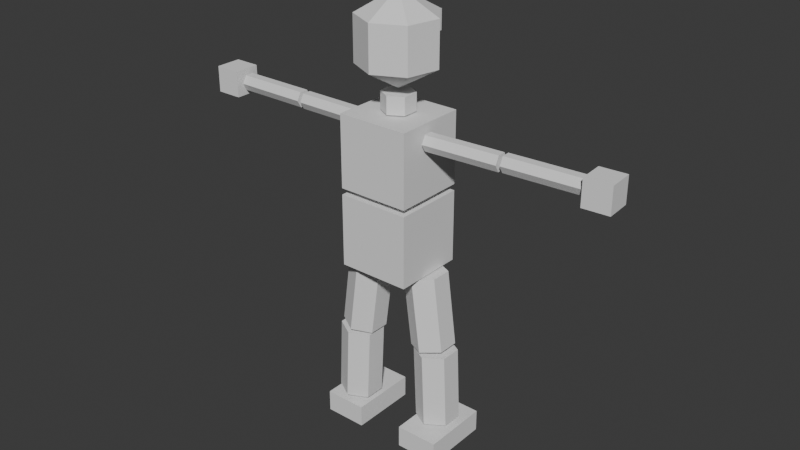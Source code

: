 # Source: player_04.blend  (saved by Blender 5.1.30; exported with 4.5.12 LTS)
import bpy
from mathutils import Matrix  # noqa: F401  (used for matrix-valued properties, if any)

bpy.ops.wm.read_factory_settings(use_empty=True)
scene = bpy.context.scene
scene.name = 'Scene'

# ---- collections
col_char_01 = bpy.data.collections.new('Char_01'); scene.collection.children.link(col_char_01)
col_mesh = bpy.data.collections.new('Mesh'); col_char_01.children.link(col_mesh)
col_skeleton = bpy.data.collections.new('Skeleton'); col_char_01.children.link(col_skeleton)
col_ref = bpy.data.collections.new('ref'); scene.collection.children.link(col_ref)

# ---- world
world_world = bpy.data.worlds.new('World'); scene.world = world_world
world_world.use_nodes = True; world_world.node_tree.nodes.clear()
_N = world_world.node_tree.nodes; _L = world_world.node_tree.links
n0 = _N.new('ShaderNodeOutputWorld'); n0.name = 'World Output'; n0.location = (200, 100)
n1 = _N.new('ShaderNodeBackground'); n1.name = 'Background'; n1.location = (-200, 100)
n1.inputs[0].default_value = (0.05088, 0.05088, 0.05088, 1.0)
_L.new(n1.outputs[0], n0.inputs[0])
n0.is_active_output = True
world_world.color = (0.05088, 0.05088, 0.05088)
world_world.sun_shadow_jitter_overblur = 0.0

# ---- meshes
me_bodymesh = bpy.data.meshes.new('BodyMesh')
me_bodymesh.from_pydata([(1.0, 1.0, 7.286), (1.0, 1.0, 9.286), (1.0, -1.0, 7.286), (1.0, -1.0, 9.286), (-1.0, 1.0, 7.286), (-1.0, 1.0, 9.286), (-1.0, -1.0, 7.286), (-1.0, -1.0, 9.286), (1.51e-07, -1.0, 7.286), (1.51e-07, -1.0, 9.286), (-1.51e-07, 1.0, 7.286), (-1.51e-07, 1.0, 9.286), (-1.24, -0.745, 0.7497), (-1.146, -0.745, 2.839), (-1.24, 0.4304, 0.7497), (-1.146, 0.4304, 2.839), (-0.7318, 0.1365, 0.7268), (-0.6374, 0.1365, 2.817), (-0.7318, -0.4512, 0.7268), (-0.6374, -0.4512, 2.817), (-1.749, 0.1365, 0.7727), (-1.654, 0.1365, 2.862), (-1.749, -0.4512, 0.7727), (-1.654, -0.4512, 2.862), (-0.7927, -0.7293, 5.047), (-1.069, -0.7293, 2.973), (-0.7927, 0.4461, 5.047), (-1.069, 0.4461, 2.973), (-1.297, 0.1523, 5.114), (-1.573, 0.1523, 3.041), (-1.297, -0.4354, 5.114), (-1.573, -0.4354, 3.041), (-0.2882, 0.1523, 4.98), (-0.5645, 0.1523, 2.906), (-0.2882, -0.4354, 4.98), (-0.5645, -0.4354, 2.906), (1.0, 1.0, 5.109), (1.0, 1.0, 7.109), (1.0, -1.0, 5.109), (1.0, -1.0, 7.109), (-1.0, 1.0, 5.109), (-1.0, 1.0, 7.109), (-1.0, -1.0, 5.109), (-1.0, -1.0, 7.109), (1.51e-07, -1.0, 5.109), (1.51e-07, -1.0, 7.109), (-1.51e-07, 1.0, 5.109), (-1.51e-07, 1.0, 7.109), (-6.744e-08, 0.4467, 9.812), (-6.744e-08, 0.4467, 9.324), (6.744e-08, -0.4467, 9.812), (6.744e-08, -0.4467, 9.324), (-0.3868, -0.2233, 9.812), (-0.3868, -0.2233, 9.324), (-0.3868, 0.2233, 9.812), (-0.3868, 0.2233, 9.324), (0.3868, -0.2233, 9.812), (0.3868, -0.2233, 9.324), (0.3868, 0.2233, 9.812), (0.3868, 0.2233, 9.324), (-5.348, 0.3643, 8.468), (-5.348, 0.3643, 9.197), (-5.348, -0.3643, 8.468), (-5.348, -0.3643, 9.197), (-6.077, 0.3643, 8.468), (-6.077, 0.3643, 9.197), (-6.077, -0.3643, 8.468), (-6.077, -0.3643, 9.197), (-5.713, -0.3643, 8.468), (-5.713, -0.3643, 9.197), (-5.713, 0.3643, 8.468), (-5.713, 0.3643, 9.197), (1.616e-07, -1.07, 11.74), (1.616e-07, -1.07, 10.51), (0.0, 0.0, 9.888), (-0.4644, 0.9643, 11.74), (-0.4644, 0.9643, 10.51), (0.4644, 0.9643, 11.74), (0.4644, 0.9643, 10.51), (1.043, 0.2382, 11.74), (1.043, 0.2382, 10.51), (0.8368, -0.6673, 11.74), (0.8368, -0.6673, 10.51), (-1.456e-07, 0.9643, 10.51), (-1.456e-07, 0.9643, 11.74), (-1.043, 0.2382, 11.74), (-1.043, 0.2382, 10.51), (-0.8368, -0.6673, 11.74), (-0.8368, -0.6673, 10.51), (-1.062, -0.2415, 8.831), (-3.111, -0.2415, 8.831), (-1.062, 0.2415, 8.831), (-3.111, 0.2415, 8.831), (-1.062, 0.1208, 9.04), (-3.111, 0.1208, 9.04), (-1.062, -0.1208, 9.04), (-3.111, -0.1208, 9.04), (-1.062, 0.1208, 8.622), (-3.111, 0.1208, 8.622), (-1.062, -0.1208, 8.622), (-3.111, -0.1208, 8.622), (-3.21, -0.2415, 8.844), (-5.259, -0.2415, 8.844), (-3.21, 0.2415, 8.844), (-5.259, 0.2415, 8.844), (-3.21, 0.1208, 9.053), (-5.259, 0.1208, 9.053), (-3.21, -0.1208, 9.053), (-5.259, -0.1208, 9.053), (-3.21, 0.1208, 8.635), (-5.259, 0.1208, 8.635), (-3.21, -0.1208, 8.635), (-5.259, -0.1208, 8.635), (-0.6795, 1.114, -0.01602), (-0.6795, 1.114, 0.5987), (-0.6795, -0.799, -0.01602), (-0.6795, -0.799, 0.5987), (-1.87, 1.114, -0.01602), (-1.87, 1.114, 0.5987), (-1.87, -0.799, -0.01602), (-1.87, -0.799, 0.5987), (-1.275, -0.799, -0.01602), (-1.275, -0.799, 0.5987), (-1.275, 1.114, -0.01602), (-1.275, 1.114, 0.5987), (5.372, -0.279, 8.474), (5.372, -0.279, 9.203), (5.326, 0.4481, 8.474), (5.326, 0.4481, 9.203), (6.099, -0.233, 8.474), (6.099, -0.233, 9.203), (6.053, 0.4941, 8.474), (6.053, 0.4941, 9.203), (5.69, 0.4711, 8.474), (5.69, 0.4711, 9.203), (5.736, -0.256, 8.474), (5.736, -0.256, 9.203), (1.049, 0.05471, 8.837), (3.094, 0.184, 8.837), (1.079, -0.4273, 8.837), (3.124, -0.2981, 8.837), (1.072, -0.3068, 9.047), (3.116, -0.1776, 9.047), (1.057, -0.0658, 9.047), (3.101, 0.06347, 9.047), (1.072, -0.3068, 8.628), (3.116, -0.1776, 8.628), (1.057, -0.0658, 8.628), (3.101, 0.06347, 8.628), (3.197, 0.1905, 8.851), (5.242, 0.3198, 8.851), (3.227, -0.2915, 8.851), (5.272, -0.1623, 8.851), (3.22, -0.171, 9.06), (5.264, -0.04177, 9.06), (3.204, 0.06999, 9.06), (5.249, 0.1993, 9.06), (3.22, -0.171, 8.641), (5.264, -0.04177, 8.641), (3.204, 0.06999, 8.641), (5.249, 0.1993, 8.641), (1.24, 0.745, 0.7497), (1.146, 0.745, 2.839), (1.24, -0.4304, 0.7497), (1.146, -0.4304, 2.839), (0.7318, -0.1365, 0.7268), (0.6374, -0.1365, 2.817), (0.7318, 0.4512, 0.7268), (0.6374, 0.4512, 2.817), (1.749, -0.1365, 0.7727), (1.654, -0.1365, 2.862), (1.749, 0.4512, 0.7727), (1.654, 0.4512, 2.862), (0.7927, 0.7293, 5.047), (1.069, 0.7293, 2.973), (0.7927, -0.4461, 5.047), (1.069, -0.4461, 2.973), (1.297, -0.1523, 5.114), (1.573, -0.1523, 3.041), (1.297, 0.4354, 5.114), (1.573, 0.4354, 3.041), (0.2882, -0.1523, 4.98), (0.5645, -0.1523, 2.906), (0.2882, 0.4354, 4.98), (0.5645, 0.4354, 2.906), (0.6795, -0.799, -0.01602), (0.6795, -0.799, 0.5987), (0.6795, 1.114, -0.01602), (0.6795, 1.114, 0.5987), (1.87, -0.7989, -0.01602), (1.87, -0.7989, 0.5987), (1.87, 1.114, -0.01602), (1.87, 1.114, 0.5987), (1.275, 1.114, -0.01602), (1.275, 1.114, 0.5987), (1.275, -0.799, -0.01602), (1.275, -0.799, 0.5987), (-0.3781, 0.8524, 11.66), (-0.3781, 0.8524, 10.59), (0.3781, 0.8524, 11.66), (0.3781, 0.8524, 10.59), (-1.287e-07, 0.8524, 10.51), (-1.287e-07, 0.8524, 11.74), (-0.4644, 0.8524, 11.74), (-0.4644, 0.8524, 10.51), (0.4644, 0.8524, 11.74), (0.4644, 0.8524, 10.51), (-1.287e-07, 0.8524, 10.51), (-1.287e-07, 0.8524, 11.74), (-0.4644, 0.8524, 11.74), (-0.4644, 0.8524, 10.51), (0.4644, 0.8524, 11.74), (0.4644, 0.8524, 10.51), (-1.287e-07, 0.8524, 10.59), (-1.287e-07, 0.8524, 11.66), (-1.484e-07, 0.9829, 11.66), (-1.484e-07, 0.9829, 10.59), (-0.3781, 0.9829, 11.66), (-0.3781, 0.9829, 10.59), (0.3781, 0.9829, 11.66), (0.3781, 0.9829, 10.59), (0.0, 0.0, 12.36), (1.616e-07, -1.07, 11.74), (-0.4644, 0.9643, 11.74), (-1.043, 0.2382, 11.74), (-1.456e-07, 0.9643, 11.74), (0.4644, 0.9643, 11.74), (1.043, 0.2382, 11.74), (0.8368, -0.6673, 11.74), (-0.8368, -0.6673, 11.74), (5.326, 0.4481, 8.474), (5.372, -0.279, 8.474), (5.69, 0.4711, 8.474), (5.736, -0.256, 8.474), (1.616e-07, -1.07, 11.12), (-0.4644, 0.9643, 11.12), (-0.8368, -0.6673, 11.12), (-1.043, 0.2382, 11.12), (0.4644, 0.9643, 11.12), (1.043, 0.2382, 11.12), (0.8368, -0.6673, 11.12), (-0.4644, 0.8524, 11.12), (0.4644, 0.8524, 11.12), (-0.4644, 0.8524, 11.12), (0.4644, 0.8524, 11.12), (-0.3781, 0.8524, 11.12), (0.3781, 0.8524, 11.12), (-1.484e-07, 0.9829, 11.12), (-0.3781, 0.9829, 11.12), (0.3781, 0.9829, 11.12), (0.2322, 0.9643, 10.51), (0.2322, 0.9643, 11.74), (0.2322, 0.8524, 10.51), (0.2322, 0.8524, 11.74), (0.2322, 0.8524, 10.51), (0.2322, 0.8524, 11.74), (0.1891, 0.8524, 10.59), (0.1891, 0.8524, 11.66), (0.1891, 0.9829, 10.59), (0.1891, 0.9829, 11.66), (0.2322, 0.9643, 11.74), (0.1891, 0.9829, 11.12), (0.1891, 1.163, 11.66), (0.3781, 1.163, 11.66), (-1.484e-07, 1.163, 11.66), (-0.3781, 1.163, 11.66), (-1.484e-07, 1.163, 11.12), (-0.3781, 1.163, 11.12), (0.3781, 1.163, 11.12), (0.1891, 1.163, 11.12)], [], [(0, 1, 3, 2), (6, 4, 10, 8), (9, 11, 5, 7), (10, 11, 1, 0), (10, 4, 5, 11), (9, 3, 1, 11), (4, 6, 7, 5), (6, 8, 9, 7), (2, 3, 9, 8), (2, 8, 10, 0), (14, 20, 21, 15), (22, 12, 13, 23), (20, 22, 23, 21), (14, 15, 17, 16), (13, 19, 17, 15), (16, 17, 19, 18), (18, 19, 13, 12), (13, 15, 21, 23), (22, 20, 14, 12), (18, 12, 14, 16), (26, 32, 33, 27), (34, 24, 25, 35), (32, 34, 35, 33), (26, 27, 29, 28), (25, 31, 29, 27), (28, 29, 31, 30), (30, 31, 25, 24), (25, 27, 33, 35), (34, 32, 26, 24), (30, 24, 26, 28), (36, 37, 39, 38), (42, 40, 46, 44), (45, 47, 41, 43), (46, 47, 37, 36), (46, 40, 41, 47), (45, 39, 37, 47), (40, 42, 43, 41), (42, 44, 45, 43), (38, 39, 45, 44), (38, 44, 46, 36), (50, 51, 57, 56), (58, 59, 49, 48), (56, 57, 59, 58), (50, 52, 53, 51), (49, 51, 53, 55), (52, 54, 55, 53), (54, 48, 49, 55), (49, 59, 57, 51), (58, 48, 50, 56), (54, 52, 50, 48), (60, 61, 63, 62), (66, 64, 70, 68), (69, 71, 65, 67), (70, 71, 61, 60), (70, 64, 65, 71), (69, 63, 61, 71), (64, 66, 67, 65), (66, 68, 69, 67), (62, 63, 69, 68), (62, 68, 70, 60), (79, 77, 226, 227), (74, 86, 76), (250, 83, 207, 252), (75, 85, 224, 223), (74, 88, 86), (235, 237, 85, 75), (236, 234, 72, 87), (87, 72, 222, 229), (81, 79, 227, 228), (74, 73, 88), (83, 76, 204, 207), (125, 127, 230, 231), (74, 78, 80), (238, 77, 79, 239), (72, 81, 228, 222), (74, 80, 82), (239, 79, 81, 240), (135, 125, 231, 233), (74, 82, 73), (240, 81, 72, 234), (84, 75, 223, 225), (76, 83, 74), (78, 74, 83, 250), (237, 236, 87, 85), (91, 97, 98, 92), (99, 89, 90, 100), (97, 99, 100, 98), (91, 92, 94, 93), (90, 96, 94, 92), (93, 94, 96, 95), (95, 96, 90, 89), (90, 92, 98, 100), (99, 97, 91, 89), (95, 89, 91, 93), (103, 109, 110, 104), (111, 101, 102, 112), (109, 111, 112, 110), (103, 104, 106, 105), (102, 108, 106, 104), (105, 106, 108, 107), (107, 108, 102, 101), (102, 104, 110, 112), (111, 109, 103, 101), (107, 101, 103, 105), (113, 114, 116, 115), (119, 117, 123, 121), (122, 124, 118, 120), (123, 124, 114, 113), (123, 117, 118, 124), (122, 116, 114, 124), (117, 119, 120, 118), (119, 121, 122, 120), (115, 116, 122, 121), (115, 121, 123, 113), (125, 126, 128, 127), (131, 129, 135, 133), (134, 136, 130, 132), (135, 136, 126, 125), (135, 129, 130, 136), (134, 128, 126, 136), (129, 131, 132, 130), (131, 133, 134, 132), (127, 128, 134, 133), (85, 87, 229, 224), (139, 145, 146, 140), (147, 137, 138, 148), (145, 147, 148, 146), (139, 140, 142, 141), (138, 144, 142, 140), (141, 142, 144, 143), (143, 144, 138, 137), (138, 140, 146, 148), (147, 145, 139, 137), (143, 137, 139, 141), (151, 157, 158, 152), (159, 149, 150, 160), (157, 159, 160, 158), (151, 152, 154, 153), (150, 156, 154, 152), (153, 154, 156, 155), (155, 156, 150, 149), (150, 152, 158, 160), (159, 157, 151, 149), (155, 149, 151, 153), (163, 169, 170, 164), (171, 161, 162, 172), (169, 171, 172, 170), (163, 164, 166, 165), (162, 168, 166, 164), (165, 166, 168, 167), (167, 168, 162, 161), (162, 164, 170, 172), (171, 169, 163, 161), (167, 161, 163, 165), (175, 181, 182, 176), (183, 173, 174, 184), (181, 183, 184, 182), (175, 176, 178, 177), (174, 180, 178, 176), (177, 178, 180, 179), (179, 180, 174, 173), (174, 176, 182, 184), (183, 181, 175, 173), (179, 173, 175, 177), (185, 186, 188, 187), (191, 189, 195, 193), (194, 196, 190, 192), (195, 196, 186, 185), (195, 189, 190, 196), (194, 188, 186, 196), (189, 191, 192, 190), (191, 193, 194, 192), (187, 188, 194, 193), (187, 193, 195, 185), (256, 213, 216, 258), (213, 198, 218, 216), (251, 77, 205, 253), (238, 78, 206, 242), (235, 75, 203, 241), (75, 84, 208, 203), (243, 210, 204, 241), (244, 211, 205, 242), (254, 212, 206, 252), (255, 202, 208, 253), (210, 201, 207, 204), (202, 209, 203, 208), (245, 198, 210, 243), (246, 199, 211, 244), (256, 200, 212, 254), (257, 214, 202, 255), (198, 213, 201, 210), (214, 197, 209, 202), (217, 215, 264, 265), (249, 261, 269, 268), (245, 197, 217, 248), (197, 214, 215, 217), (257, 199, 219, 259), (246, 200, 220, 249), (221, 225, 223), (223, 224, 221), (229, 222, 221), (224, 229, 221), (221, 226, 260, 225), (226, 221, 227), (227, 221, 228), (228, 221, 222), (230, 232, 233, 231), (127, 133, 232, 230), (251, 84, 225, 260), (133, 135, 233, 232), (199, 246, 249, 219), (198, 245, 248, 218), (258, 261, 249, 220), (216, 218, 248, 247), (200, 246, 244, 212), (197, 245, 243, 209), (212, 244, 242, 206), (209, 243, 241, 203), (76, 235, 241, 204), (77, 238, 242, 205), (86, 88, 236, 237), (82, 240, 234, 73), (80, 239, 240, 82), (78, 238, 239, 80), (88, 73, 234, 236), (76, 86, 237, 235), (216, 247, 261, 258), (77, 251, 260, 226), (214, 257, 259, 215), (219, 249, 268, 263), (199, 257, 255, 211), (213, 256, 254, 201), (211, 255, 253, 205), (201, 254, 252, 207), (84, 251, 253, 208), (200, 256, 258, 220), (78, 250, 252, 206), (266, 267, 265, 264), (269, 262, 263, 268), (266, 264, 262, 269), (248, 217, 265, 267), (259, 219, 263, 262), (261, 247, 266, 269), (215, 259, 262, 264), (247, 248, 267, 266)])
_uv = me_bodymesh.uv_layers.new(name='UVMap')
_uv.uv.foreach_set('vector', [0.375, 0.0, 0.625, 0.0, 0.625, 0.25, 0.375, 0.25, 0.125, 0.5, 0.125, 0.75, 0.25, 0.75, 0.25, 0.5, 0.75, 0.5, 0.75, 0.75, 0.875, 0.75, 0.875, 0.5, 0.375, 0.875, 0.625, 0.875, 0.625, 1.0, 0.375, 1.0, 0.375, 0.875, 0.375, 1.0, 0.625, 1.0, 0.625, 0.875, 0.75, 0.5, 0.875, 0.5, 0.875, 0.75, 0.75, 0.75, 0.375, 0.0, 0.375, 0.25, 0.625, 0.25, 0.625, 0.0, 0.375, 0.25, 0.375, 0.375, 0.625, 0.375, 0.625, 0.25, 0.375, 0.25, 0.625, 0.25, 0.625, 0.375, 0.375, 0.375, 0.125, 0.5, 0.25, 0.5, 0.25, 0.75, 0.125, 0.75, 0.5, 0.5, 0.3333, 0.5, 0.3333, 1.0, 0.5, 1.0, 0.1667, 0.5, -8.941e-08, 0.5, -8.941e-08, 1.0, 0.1667, 1.0, 0.3333, 0.5, 0.1667, 0.5, 0.1667, 1.0, 0.3333, 1.0, 0.5, 0.5, 0.5, 1.0, 0.3333, 1.0, 0.3333, 0.5, 0.25, 0.49, 0.04215, 0.37, 0.04215, 0.13, 0.25, 0.01, 0.3333, 0.5, 0.3333, 1.0, 0.1667, 1.0, 0.1667, 0.5, 0.1667, 0.5, 0.1667, 1.0, -8.941e-08, 1.0, -8.941e-08, 0.5, 0.25, 0.49, 0.25, 0.01, 0.04215, 0.13, 0.04215, 0.37, 0.5422, 0.37, 0.5422, 0.13, 0.75, 0.01, 0.75, 0.49, 0.5422, 0.37, 0.75, 0.49, 0.75, 0.01, 0.5422, 0.13, 0.5, 0.5, 0.3333, 0.5, 0.3333, 1.0, 0.5, 1.0, 0.1667, 0.5, -8.941e-08, 0.5, -8.941e-08, 1.0, 0.1667, 1.0, 0.3333, 0.5, 0.1667, 0.5, 0.1667, 1.0, 0.3333, 1.0, 0.5, 0.5, 0.5, 1.0, 0.3333, 1.0, 0.3333, 0.5, 0.25, 0.49, 0.04215, 0.37, 0.04215, 0.13, 0.25, 0.01, 0.3333, 0.5, 0.3333, 1.0, 0.1667, 1.0, 0.1667, 0.5, 0.1667, 0.5, 0.1667, 1.0, -8.941e-08, 1.0, -8.941e-08, 0.5, 0.25, 0.49, 0.25, 0.01, 0.04215, 0.13, 0.04215, 0.37, 0.5422, 0.37, 0.5422, 0.13, 0.75, 0.01, 0.75, 0.49, 0.5422, 0.37, 0.75, 0.49, 0.75, 0.01, 0.5422, 0.13, 0.375, 0.0, 0.625, 0.0, 0.625, 0.25, 0.375, 0.25, 0.125, 0.5, 0.125, 0.75, 0.25, 0.75, 0.25, 0.5, 0.75, 0.5, 0.75, 0.75, 0.875, 0.75, 0.875, 0.5, 0.375, 0.875, 0.625, 0.875, 0.625, 1.0, 0.375, 1.0, 0.375, 0.875, 0.375, 1.0, 0.625, 1.0, 0.625, 0.875, 0.75, 0.5, 0.875, 0.5, 0.875, 0.75, 0.75, 0.75, 0.375, 0.0, 0.375, 0.25, 0.625, 0.25, 0.625, 0.0, 0.375, 0.25, 0.375, 0.375, 0.625, 0.375, 0.625, 0.25, 0.375, 0.25, 0.625, 0.25, 0.625, 0.375, 0.375, 0.375, 0.125, 0.5, 0.25, 0.5, 0.25, 0.75, 0.125, 0.75, 0.5, 0.5, 0.5, 1.0, 0.3333, 1.0, 0.3333, 0.5, 0.1667, 0.5, 0.1667, 1.0, -8.941e-08, 1.0, -8.941e-08, 0.5, 0.3333, 0.5, 0.3333, 1.0, 0.1667, 1.0, 0.1667, 0.5, 0.5, 0.5, 0.3333, 0.5, 0.3333, 1.0, 0.5, 1.0, 0.25, 0.49, 0.25, 0.01, 0.04215, 0.13, 0.04215, 0.37, 0.3333, 0.5, 0.1667, 0.5, 0.1667, 1.0, 0.3333, 1.0, 0.1667, 0.5, -8.941e-08, 0.5, -8.941e-08, 1.0, 0.1667, 1.0, 0.25, 0.49, 0.04215, 0.37, 0.04215, 0.13, 0.25, 0.01, 0.5422, 0.37, 0.75, 0.49, 0.75, 0.01, 0.5422, 0.13, 0.5422, 0.37, 0.5422, 0.13, 0.75, 0.01, 0.75, 0.49, 0.375, 0.0, 0.625, 0.0, 0.625, 0.25, 0.375, 0.25, 0.125, 0.5, 0.125, 0.75, 0.25, 0.75, 0.25, 0.5, 0.75, 0.5, 0.75, 0.75, 0.875, 0.75, 0.875, 0.5, 0.375, 0.875, 0.625, 0.875, 0.625, 1.0, 0.375, 1.0, 0.375, 0.875, 0.375, 1.0, 0.625, 1.0, 0.625, 0.875, 0.75, 0.5, 0.875, 0.5, 0.875, 0.75, 0.75, 0.75, 0.375, 0.0, 0.375, 0.25, 0.625, 0.25, 0.625, 0.0, 0.375, 0.25, 0.375, 0.375, 0.625, 0.375, 0.625, 0.25, 0.375, 0.25, 0.625, 0.25, 0.625, 0.375, 0.375, 0.375, 0.125, 0.5, 0.25, 0.5, 0.25, 0.75, 0.125, 0.75, 0.0, 0.6667, 0.1429, 0.6667, 0.1429, 0.6667, 0.0, 0.6667, 0.07143, 0.0, 0.0, 0.3333, 0.1429, 0.3333, 0.1786, 0.3333, 0.2143, 0.3333, 0.2143, 0.3333, 0.1786, 0.3333, 0.1429, 0.6667, 0.0, 0.6667, 0.0, 0.6667, 0.1429, 0.6667, 0.9286, 0.0, 0.8571, 0.3333, 1.0, 0.3333, 0.1429, 0.5, 0.0, 0.5, 0.0, 0.6667, 0.1429, 0.6667, 0.8571, 0.5, 0.7143, 0.5, 0.7143, 0.6667, 0.8571, 0.6667, 0.8571, 0.6667, 0.7143, 0.6667, 0.7143, 0.6667, 0.8571, 0.6667, 0.8571, 0.6667, 1.0, 0.6667, 1.0, 0.6667, 0.8571, 0.6667, 0.7857, 0.0, 0.7143, 0.3333, 0.8571, 0.3333, 0.2143, 0.3333, 0.1429, 0.3333, 0.1429, 0.3333, 0.2143, 0.3333, 0.375, 0.0, 0.375, 0.25, 0.375, 0.25, 0.375, 0.0, 0.07143, 0.0, 0.1429, 0.3333, 0.0, 0.3333, 0.1429, 0.5, 0.1429, 0.6667, 0.0, 0.6667, 0.0, 0.5, 0.7143, 0.6667, 0.8571, 0.6667, 0.8571, 0.6667, 0.7143, 0.6667, 0.9286, 0.0, 1.0, 0.3333, 0.8571, 0.3333, 1.0, 0.5, 1.0, 0.6667, 0.8571, 0.6667, 0.8571, 0.5, 0.375, 0.875, 0.375, 1.0, 0.375, 1.0, 0.375, 0.875, 0.7857, 0.0, 0.8571, 0.3333, 0.7143, 0.3333, 0.8571, 0.5, 0.8571, 0.6667, 0.7143, 0.6667, 0.7143, 0.5, 0.2143, 0.6667, 0.1429, 0.6667, 0.1429, 0.6667, 0.2143, 0.6667, 0.1429, 0.3333, 0.2143, 0.3333, 0.2143, 0.0, 0.1429, 0.3333, 0.2143, 0.0, 0.2143, 0.3333, 0.1786, 0.3333, 1.0, 0.5, 0.8571, 0.5, 0.8571, 0.6667, 1.0, 0.6667, 0.5, 0.5, 0.3333, 0.5, 0.3333, 1.0, 0.5, 1.0, 0.1667, 0.5, -8.941e-08, 0.5, -8.941e-08, 1.0, 0.1667, 1.0, 0.3333, 0.5, 0.1667, 0.5, 0.1667, 1.0, 0.3333, 1.0, 0.5, 0.5, 0.5, 1.0, 0.3333, 1.0, 0.3333, 0.5, 0.25, 0.49, 0.04215, 0.37, 0.04215, 0.13, 0.25, 0.01, 0.3333, 0.5, 0.3333, 1.0, 0.1667, 1.0, 0.1667, 0.5, 0.1667, 0.5, 0.1667, 1.0, -8.941e-08, 1.0, -8.941e-08, 0.5, 0.25, 0.49, 0.25, 0.01, 0.04215, 0.13, 0.04215, 0.37, 0.5422, 0.37, 0.5422, 0.13, 0.75, 0.01, 0.75, 0.49, 0.5422, 0.37, 0.75, 0.49, 0.75, 0.01, 0.5422, 0.13, 0.5, 0.5, 0.3333, 0.5, 0.3333, 1.0, 0.5, 1.0, 0.1667, 0.5, -8.941e-08, 0.5, -8.941e-08, 1.0, 0.1667, 1.0, 0.3333, 0.5, 0.1667, 0.5, 0.1667, 1.0, 0.3333, 1.0, 0.5, 0.5, 0.5, 1.0, 0.3333, 1.0, 0.3333, 0.5, 0.25, 0.49, 0.04215, 0.37, 0.04215, 0.13, 0.25, 0.01, 0.3333, 0.5, 0.3333, 1.0, 0.1667, 1.0, 0.1667, 0.5, 0.1667, 0.5, 0.1667, 1.0, -8.941e-08, 1.0, -8.941e-08, 0.5, 0.25, 0.49, 0.25, 0.01, 0.04215, 0.13, 0.04215, 0.37, 0.5422, 0.37, 0.5422, 0.13, 0.75, 0.01, 0.75, 0.49, 0.5422, 0.37, 0.75, 0.49, 0.75, 0.01, 0.5422, 0.13, 0.375, 0.0, 0.625, 0.0, 0.625, 0.25, 0.375, 0.25, 0.125, 0.5, 0.125, 0.75, 0.25, 0.75, 0.25, 0.5, 0.75, 0.5, 0.75, 0.75, 0.875, 0.75, 0.875, 0.5, 0.375, 0.875, 0.625, 0.875, 0.625, 1.0, 0.375, 1.0, 0.375, 0.875, 0.375, 1.0, 0.625, 1.0, 0.625, 0.875, 0.75, 0.5, 0.875, 0.5, 0.875, 0.75, 0.75, 0.75, 0.375, 0.0, 0.375, 0.25, 0.625, 0.25, 0.625, 0.0, 0.375, 0.25, 0.375, 0.375, 0.625, 0.375, 0.625, 0.25, 0.375, 0.25, 0.625, 0.25, 0.625, 0.375, 0.375, 0.375, 0.125, 0.5, 0.25, 0.5, 0.25, 0.75, 0.125, 0.75, 0.375, 0.0, 0.625, 0.0, 0.625, 0.25, 0.375, 0.25, 0.125, 0.5, 0.125, 0.75, 0.25, 0.75, 0.25, 0.5, 0.75, 0.5, 0.75, 0.75, 0.875, 0.75, 0.875, 0.5, 0.375, 0.875, 0.625, 0.875, 0.625, 1.0, 0.375, 1.0, 0.375, 0.875, 0.375, 1.0, 0.625, 1.0, 0.625, 0.875, 0.75, 0.5, 0.875, 0.5, 0.875, 0.75, 0.75, 0.75, 0.375, 0.0, 0.375, 0.25, 0.625, 0.25, 0.625, 0.0, 0.375, 0.25, 0.375, 0.375, 0.625, 0.375, 0.625, 0.25, 0.375, 0.25, 0.625, 0.25, 0.625, 0.375, 0.375, 0.375, 1.0, 0.6667, 0.8571, 0.6667, 0.8571, 0.6667, 1.0, 0.6667, 0.5, 0.5, 0.3333, 0.5, 0.3333, 1.0, 0.5, 1.0, 0.1667, 0.5, -8.941e-08, 0.5, -8.941e-08, 1.0, 0.1667, 1.0, 0.3333, 0.5, 0.1667, 0.5, 0.1667, 1.0, 0.3333, 1.0, 0.5, 0.5, 0.5, 1.0, 0.3333, 1.0, 0.3333, 0.5, 0.25, 0.49, 0.04215, 0.37, 0.04215, 0.13, 0.25, 0.01, 0.3333, 0.5, 0.3333, 1.0, 0.1667, 1.0, 0.1667, 0.5, 0.1667, 0.5, 0.1667, 1.0, -8.941e-08, 1.0, -8.941e-08, 0.5, 0.25, 0.49, 0.25, 0.01, 0.04215, 0.13, 0.04215, 0.37, 0.5422, 0.37, 0.5422, 0.13, 0.75, 0.01, 0.75, 0.49, 0.5422, 0.37, 0.75, 0.49, 0.75, 0.01, 0.5422, 0.13, 0.5, 0.5, 0.3333, 0.5, 0.3333, 1.0, 0.5, 1.0, 0.1667, 0.5, -8.941e-08, 0.5, -8.941e-08, 1.0, 0.1667, 1.0, 0.3333, 0.5, 0.1667, 0.5, 0.1667, 1.0, 0.3333, 1.0, 0.5, 0.5, 0.5, 1.0, 0.3333, 1.0, 0.3333, 0.5, 0.25, 0.49, 0.04215, 0.37, 0.04215, 0.13, 0.25, 0.01, 0.3333, 0.5, 0.3333, 1.0, 0.1667, 1.0, 0.1667, 0.5, 0.1667, 0.5, 0.1667, 1.0, -8.941e-08, 1.0, -8.941e-08, 0.5, 0.25, 0.49, 0.25, 0.01, 0.04215, 0.13, 0.04215, 0.37, 0.5422, 0.37, 0.5422, 0.13, 0.75, 0.01, 0.75, 0.49, 0.5422, 0.37, 0.75, 0.49, 0.75, 0.01, 0.5422, 0.13, 0.5, 0.5, 0.3333, 0.5, 0.3333, 1.0, 0.5, 1.0, 0.1667, 0.5, -8.941e-08, 0.5, -8.941e-08, 1.0, 0.1667, 1.0, 0.3333, 0.5, 0.1667, 0.5, 0.1667, 1.0, 0.3333, 1.0, 0.5, 0.5, 0.5, 1.0, 0.3333, 1.0, 0.3333, 0.5, 0.25, 0.49, 0.04215, 0.37, 0.04215, 0.13, 0.25, 0.01, 0.3333, 0.5, 0.3333, 1.0, 0.1667, 1.0, 0.1667, 0.5, 0.1667, 0.5, 0.1667, 1.0, -8.941e-08, 1.0, -8.941e-08, 0.5, 0.25, 0.49, 0.25, 0.01, 0.04215, 0.13, 0.04215, 0.37, 0.5422, 0.37, 0.5422, 0.13, 0.75, 0.01, 0.75, 0.49, 0.5422, 0.37, 0.75, 0.49, 0.75, 0.01, 0.5422, 0.13, 0.5, 0.5, 0.3333, 0.5, 0.3333, 1.0, 0.5, 1.0, 0.1667, 0.5, -8.941e-08, 0.5, -8.941e-08, 1.0, 0.1667, 1.0, 0.3333, 0.5, 0.1667, 0.5, 0.1667, 1.0, 0.3333, 1.0, 0.5, 0.5, 0.5, 1.0, 0.3333, 1.0, 0.3333, 0.5, 0.25, 0.49, 0.04215, 0.37, 0.04215, 0.13, 0.25, 0.01, 0.3333, 0.5, 0.3333, 1.0, 0.1667, 1.0, 0.1667, 0.5, 0.1667, 0.5, 0.1667, 1.0, -8.941e-08, 1.0, -8.941e-08, 0.5, 0.25, 0.49, 0.25, 0.01, 0.04215, 0.13, 0.04215, 0.37, 0.5422, 0.37, 0.5422, 0.13, 0.75, 0.01, 0.75, 0.49, 0.5422, 0.37, 0.75, 0.49, 0.75, 0.01, 0.5422, 0.13, 0.375, 0.0, 0.625, 0.0, 0.625, 0.25, 0.375, 0.25, 0.125, 0.5, 0.125, 0.75, 0.25, 0.75, 0.25, 0.5, 0.75, 0.5, 0.75, 0.75, 0.875, 0.75, 0.875, 0.5, 0.375, 0.875, 0.625, 0.875, 0.625, 1.0, 0.375, 1.0, 0.375, 0.875, 0.375, 1.0, 0.625, 1.0, 0.625, 0.875, 0.75, 0.5, 0.875, 0.5, 0.875, 0.75, 0.75, 0.75, 0.375, 0.0, 0.375, 0.25, 0.625, 0.25, 0.625, 0.0, 0.375, 0.25, 0.375, 0.375, 0.625, 0.375, 0.625, 0.25, 0.375, 0.25, 0.625, 0.25, 0.625, 0.375, 0.375, 0.375, 0.125, 0.5, 0.25, 0.5, 0.25, 0.75, 0.125, 0.75, 0.1852, 0.3566, 0.2143, 0.3566, 0.2143, 0.3566, 0.1852, 0.3566, 0.2143, 0.3566, 0.1561, 0.3566, 0.1561, 0.3566, 0.2143, 0.3566, 0.1786, 0.6667, 0.1429, 0.6667, 0.1429, 0.6667, 0.1786, 0.6667, 0.1429, 0.5, 0.1429, 0.3333, 0.1429, 0.3333, 0.1429, 0.5, 0.1429, 0.5, 0.1429, 0.6667, 0.1429, 0.6667, 0.1429, 0.5, 0.1429, 0.6667, 0.2143, 0.6667, 0.2143, 0.6667, 0.1429, 0.6667, 0.1429, 0.5, 0.1429, 0.3333, 0.1429, 0.3333, 0.1429, 0.5, 0.1429, 0.5, 0.1429, 0.6667, 0.1429, 0.6667, 0.1429, 0.5, 0.1786, 0.3333, 0.1429, 0.3333, 0.1429, 0.3333, 0.1786, 0.3333, 0.1786, 0.6667, 0.2143, 0.6667, 0.2143, 0.6667, 0.1786, 0.6667, 0.1429, 0.3333, 0.2143, 0.3333, 0.2143, 0.3333, 0.1429, 0.3333, 0.2143, 0.6667, 0.1429, 0.6667, 0.1429, 0.6667, 0.2143, 0.6667, 0.1561, 0.5, 0.1561, 0.3566, 0.1429, 0.3333, 0.1429, 0.5, 0.1561, 0.5, 0.1561, 0.6434, 0.1429, 0.6667, 0.1429, 0.5, 0.1852, 0.3566, 0.1561, 0.3566, 0.1429, 0.3333, 0.1786, 0.3333, 0.1852, 0.6434, 0.2143, 0.6434, 0.2143, 0.6667, 0.1786, 0.6667, 0.1561, 0.3566, 0.2143, 0.3566, 0.2143, 0.3333, 0.1429, 0.3333, 0.2143, 0.6434, 0.1561, 0.6434, 0.1429, 0.6667, 0.2143, 0.6667, 0.1561, 0.6434, 0.2143, 0.6434, 0.2143, 0.6434, 0.1561, 0.6434, 0.1561, 0.5, 0.1852, 0.5, 0.1852, 0.5, 0.1561, 0.5, 0.1561, 0.5, 0.1561, 0.6434, 0.1561, 0.6434, 0.1561, 0.5, 0.1561, 0.6434, 0.2143, 0.6434, 0.2143, 0.6434, 0.1561, 0.6434, 0.1852, 0.6434, 0.1561, 0.6434, 0.1561, 0.6434, 0.1852, 0.6434, 0.1561, 0.5, 0.1561, 0.3566, 0.1561, 0.3566, 0.1561, 0.5, 0.2143, 1.0, 0.2143, 0.6667, 0.1429, 0.6667, 0.1429, 0.6667, 0.0, 0.6667, 0.07143, 1.0, 0.8571, 0.6667, 0.7143, 0.6667, 0.7857, 1.0, 1.0, 0.6667, 0.8571, 0.6667, 0.9286, 1.0, 0.2143, 1.0, 0.1429, 0.6667, 0.1786, 0.6667, 0.2143, 0.6667, 0.1429, 0.6667, 0.07143, 1.0, 0.0, 0.6667, 1.0, 0.6667, 0.9286, 1.0, 0.8571, 0.6667, 0.8571, 0.6667, 0.7857, 1.0, 0.7143, 0.6667, 0.125, 0.5, 0.25, 0.5, 0.25, 0.75, 0.125, 0.75, 0.375, 0.25, 0.375, 0.375, 0.375, 0.375, 0.375, 0.25, 0.1786, 0.6667, 0.2143, 0.6667, 0.2143, 0.6667, 0.1786, 0.6667, 0.25, 0.5, 0.25, 0.75, 0.25, 0.75, 0.25, 0.5, 0.1561, 0.6434, 0.1561, 0.5, 0.1561, 0.5, 0.1561, 0.6434, 0.1561, 0.3566, 0.1561, 0.5, 0.1561, 0.5, 0.1561, 0.3566, 0.1852, 0.3566, 0.1852, 0.5, 0.1561, 0.5, 0.1561, 0.3566, 0.2143, 0.3566, 0.1561, 0.3566, 0.1561, 0.5, 0.2143, 0.5, 0.1561, 0.3566, 0.1561, 0.5, 0.1429, 0.5, 0.1429, 0.3333, 0.1561, 0.6434, 0.1561, 0.5, 0.1429, 0.5, 0.1429, 0.6667, 0.1429, 0.3333, 0.1429, 0.5, 0.1429, 0.5, 0.1429, 0.3333, 0.1429, 0.6667, 0.1429, 0.5, 0.1429, 0.5, 0.1429, 0.6667, 0.1429, 0.3333, 0.1429, 0.5, 0.1429, 0.5, 0.1429, 0.3333, 0.1429, 0.6667, 0.1429, 0.5, 0.1429, 0.5, 0.1429, 0.6667, 1.0, 0.3333, 0.8571, 0.3333, 0.8571, 0.5, 1.0, 0.5, 0.8571, 0.3333, 0.8571, 0.5, 0.7143, 0.5, 0.7143, 0.3333, 1.0, 0.3333, 1.0, 0.5, 0.8571, 0.5, 0.8571, 0.3333, 0.1429, 0.3333, 0.1429, 0.5, 0.0, 0.5, 0.0, 0.3333, 0.8571, 0.3333, 0.7143, 0.3333, 0.7143, 0.5, 0.8571, 0.5, 0.1429, 0.3333, 0.0, 0.3333, 0.0, 0.5, 0.1429, 0.5, 0.2143, 0.3566, 0.2143, 0.5, 0.1852, 0.5, 0.1852, 0.3566, 0.1429, 0.6667, 0.1786, 0.6667, 0.1786, 0.6667, 0.1429, 0.6667, 0.2143, 0.6434, 0.1852, 0.6434, 0.1852, 0.6434, 0.2143, 0.6434, 0.1561, 0.6434, 0.1561, 0.5, 0.1561, 0.5, 0.1561, 0.6434, 0.1561, 0.6434, 0.1852, 0.6434, 0.1786, 0.6667, 0.1429, 0.6667, 0.2143, 0.3566, 0.1852, 0.3566, 0.1786, 0.3333, 0.2143, 0.3333, 0.1429, 0.6667, 0.1786, 0.6667, 0.1786, 0.6667, 0.1429, 0.6667, 0.2143, 0.3333, 0.1786, 0.3333, 0.1786, 0.3333, 0.2143, 0.3333, 0.2143, 0.6667, 0.1786, 0.6667, 0.1786, 0.6667, 0.2143, 0.6667, 0.1561, 0.3566, 0.1852, 0.3566, 0.1852, 0.3566, 0.1561, 0.3566, 0.1429, 0.3333, 0.1786, 0.3333, 0.1786, 0.3333, 0.1429, 0.3333, 0.2143, 0.5, 0.1561, 0.5, 0.1561, 0.6434, 0.2143, 0.6434, 0.1852, 0.5, 0.1852, 0.6434, 0.1561, 0.6434, 0.1561, 0.5, 0.2143, 0.5, 0.2143, 0.6434, 0.1852, 0.6434, 0.1852, 0.5, 0.1561, 0.5, 0.1561, 0.6434, 0.1561, 0.6434, 0.1561, 0.5, 0.1852, 0.6434, 0.1561, 0.6434, 0.1561, 0.6434, 0.1852, 0.6434, 0.1852, 0.5, 0.2143, 0.5, 0.2143, 0.5, 0.1852, 0.5, 0.2143, 0.6434, 0.1852, 0.6434, 0.1852, 0.6434, 0.2143, 0.6434, 0.2143, 0.5, 0.1561, 0.5, 0.1561, 0.5, 0.2143, 0.5])
me_bodymesh.update()

# ---- objects
ob_body = bpy.data.objects.new('Body', me_bodymesh)
ob_empty_001 = bpy.data.objects.new('Empty.001', None)
ob_empty_002 = bpy.data.objects.new('Empty.002', None)
ob_empty_003 = bpy.data.objects.new('Empty.003', None)
ob_child_imgar_ref = bpy.data.objects.new('Child_IMGAR_REF', None)

# ---- transforms, parenting, visibility, modifiers, constraints
ob_body.location = (0.0, 0.0, 0.0)
_vg = ob_body.vertex_groups.new(name='Bone')
_vg = ob_body.vertex_groups.new(name='Pelvis')
_vg = ob_body.vertex_groups.new(name='Hip.L')
_vg = ob_body.vertex_groups.new(name='Thigh.L')
_vg = ob_body.vertex_groups.new(name='Calf.L')
_vg = ob_body.vertex_groups.new(name='Foot.L')
_vg = ob_body.vertex_groups.new(name='Spine_01')
_vg = ob_body.vertex_groups.new(name='Spine_02')
_vg = ob_body.vertex_groups.new(name='Neck')
_vg = ob_body.vertex_groups.new(name='Head')
_vg = ob_body.vertex_groups.new(name='Spine_02.001')
_vg = ob_body.vertex_groups.new(name='Clavicle.L')
_vg = ob_body.vertex_groups.new(name='UpperArm.L')
_vg = ob_body.vertex_groups.new(name='LowerArm.L')
_vg = ob_body.vertex_groups.new(name='Hand.L')
_vg = ob_body.vertex_groups.new(name='Clavicle.R')
_vg = ob_body.vertex_groups.new(name='UpperArm.R')
_vg = ob_body.vertex_groups.new(name='LowerArm.R')
_vg = ob_body.vertex_groups.new(name='Hand.R')
_vg = ob_body.vertex_groups.new(name='Hip.R')
_vg = ob_body.vertex_groups.new(name='Thigh.R')
_vg = ob_body.vertex_groups.new(name='Calf.R')
_vg = ob_body.vertex_groups.new(name='Foot.R')
ob_empty_001.location = (-42.35, 88.72, 41.01)
ob_empty_001.rotation_euler = (1.571, -0.0, -0.0)
ob_empty_001.scale = (11.56, 11.56, 11.56)
ob_empty_001.empty_display_type = 'IMAGE'
ob_empty_001.empty_display_size = 5.0
ob_empty_002.location = (30.13, 24.72, 40.76)
ob_empty_002.rotation_euler = (1.571, 0.0, -1.571)
ob_empty_002.scale = (11.56, 11.56, 11.56)
ob_empty_002.empty_display_type = 'IMAGE'
ob_empty_002.empty_display_size = 5.0
ob_empty_003.location = (0.0, 1814.0, 0.0)
ob_empty_003.rotation_euler = (1.494, -3.645e-07, 3.051)
ob_empty_003.scale = (11.56, 11.56, 11.56)
ob_empty_003.empty_display_type = 'IMAGE'
ob_empty_003.empty_display_size = 5.0
ob_child_imgar_ref.location = (9.17, 24.36, 4.994)
ob_child_imgar_ref.rotation_euler = (1.571, 0.0005526, 7.424e-11)
ob_child_imgar_ref.scale = (6.147, 6.147, 3.073)
ob_child_imgar_ref.empty_display_type = 'IMAGE'
ob_child_imgar_ref.empty_display_size = 5.0

# ---- collection membership
col_mesh.objects.link(ob_body)
col_ref.objects.link(ob_empty_001)
col_ref.objects.link(ob_empty_002)
col_ref.objects.link(ob_empty_003)
col_ref.objects.link(ob_child_imgar_ref)
def _layer_coll(name, lc=None):
    lc = lc or bpy.context.view_layer.layer_collection
    for c in lc.children:
        if c.name == name: return c
        r = _layer_coll(name, c)
        if r: return r
_layer_coll('ref').exclude = True

# ---- scene / render settings (as saved in the file)
scene.frame_start = 1; scene.frame_end = 30; scene.frame_set(0)
scene.render.engine = 'BLENDER_EEVEE_NEXT'
scene.render.fps = 30
scene.render.bake_bias = 0.0
scene.render.bake_samples = 0
scene.cycles.sampling_pattern = 'TABULATED_SOBOL'
scene.eevee.use_volume_custom_range = False
bpy.context.view_layer.update()

# ---- added for rendering (the .blend has no active camera and no usable light): camera, sun
cam_auto = bpy.data.cameras.new('AutoCamera')
cam_auto.lens = 50.0
cam_auto.sensor_width = 36.0
cam_auto.clip_end = 1000.0
ob_auto_camera = bpy.data.objects.new('AutoCamera', cam_auto)
scene.collection.objects.link(ob_auto_camera)
ob_auto_camera.location = (16.2064, -19.3882, 19.1279)
ob_auto_camera.rotation_euler = (1.09748, -7.21219e-08, 0.694738)
scene.camera = ob_auto_camera
light_auto_sun = bpy.data.lights.new('AutoSun', 'SUN')
light_auto_sun.energy = 3.0
light_auto_sun.angle = 0.0523599
ob_auto_sun = bpy.data.objects.new('AutoSun', light_auto_sun)
scene.collection.objects.link(ob_auto_sun)
ob_auto_sun.rotation_euler = (0.872665, 0.174533, 0.523599)
bpy.context.view_layer.update()
